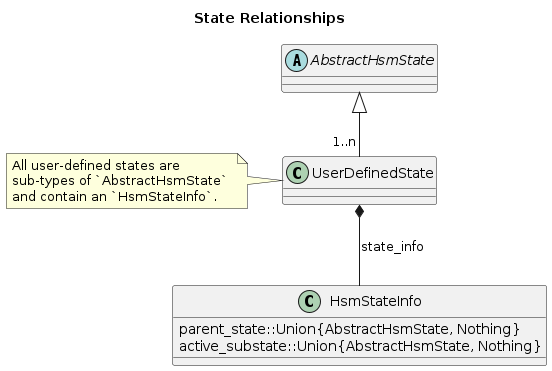

The diagram above was rendered by PlantUML. Its source (embedded in the PNG):
@startuml
title State Relationships

abstract AbstractHsmState
class HsmStateInfo {
  parent_state::Union{AbstractHsmState, Nothing}
  active_substate::Union{AbstractHsmState, Nothing}
}
class UserDefinedState
note left
  All user-defined states are 
  sub-types of `AbstractHsmState` 
  and contain an `HsmStateInfo`.
end note

AbstractHsmState <|-- "1..n" UserDefinedState
UserDefinedState *-- HsmStateInfo : state_info
@enduml